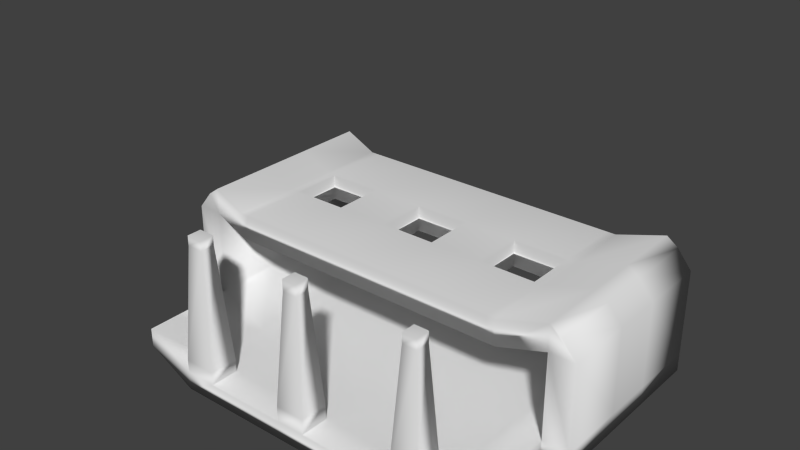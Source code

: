 # Source: chemHolder.blend  (saved by Blender 2.63.0; exported with 4.5.12 LTS)
import bpy
from mathutils import Matrix  # noqa: F401  (used for matrix-valued properties, if any)

bpy.ops.wm.read_factory_settings(use_empty=True)
scene = bpy.context.scene
scene.name = 'Scene'

# ---- collections
col_collection_1 = bpy.data.collections.new('Collection 1'); scene.collection.children.link(col_collection_1)
col_collection_1.hide_render = True
col_collection_1.hide_viewport = True
col_collection_2 = bpy.data.collections.new('Collection 2'); scene.collection.children.link(col_collection_2)

# ---- world
world_world = bpy.data.worlds.new('World'); scene.world = world_world
world_world.color = (0.05088, 0.05088, 0.05088)
world_world.use_sun_shadow = False
world_world.sun_shadow_jitter_overblur = 0.0
world_world.cycles.sampling_method = 'MANUAL'
world_world.cycles.sample_map_resolution = 256

# ---- meshes
me_cube_004 = bpy.data.meshes.new('Cube.004')
me_cube_004.from_pydata([(-1.0, -1.0, 1.831), (-1.0, 1.0, 1.831), (1.0, 1.0, 1.831), (1.0, -1.0, 1.831), (-1.0, -1.0, 3.831), (-1.0, 1.0, 3.831), (1.0, 1.0, 3.831), (1.0, -1.0, 3.831), (-1.139, -1.0, 3.831), (-1.139, 1.0, 3.831), (-1.139, 1.0, 1.831), (-1.139, -1.0, 1.831), (1.139, 1.0, 3.831), (1.139, -1.0, 3.831), (1.139, -1.0, 1.831), (1.139, 1.0, 1.831), (-1.0, 1.0, 12.95), (-1.139, 1.0, 12.95), (-1.139, -1.0, 12.95), (-1.0, -1.0, 12.95), (1.0, -1.0, 12.95), (1.139, -1.0, 12.95), (1.139, 1.0, 12.95), (1.0, 1.0, 12.95), (-1.0, 1.0, 15.76), (-1.063, 1.0, 14.84), (-1.063, -1.0, 14.84), (-1.0, -1.0, 15.76), (1.0, -1.0, 15.76), (1.063, -1.0, 14.84), (1.063, 1.0, 14.84), (1.0, 1.0, 15.76), (-1.0, -1.692, 1.855), (1.0, -1.692, 1.855), (-1.0, -1.692, 3.855), (1.0, -1.692, 3.855), (-1.0, -2.003, 1.855), (1.0, -2.003, 1.855), (-1.0, -2.003, 3.855), (1.0, -2.003, 3.855), (-0.7307, 1.0, 1.0), (-0.7307, 1.0, -1.0), (-0.7307, -1.0, 1.0), (-0.7307, -1.0, -1.0), (-0.7307, -1.692, 1.024), (-0.7307, -1.692, -0.9758), (-0.7307, -2.003, 1.024), (-0.7307, -2.003, -0.9758), (-0.5559, -2.003, -0.9758), (-0.5559, -1.0, -1.0), (-0.5559, 1.0, 1.0), (-0.5559, -1.692, -0.9758), (0.7173, -2.003, 1.024), (0.7173, -1.692, 1.024), (0.7173, -1.0, 1.0), (0.7173, 1.0, -1.0), (-0.5559, -2.003, 1.024), (-0.5559, -1.0, 1.0), (-0.5559, 1.0, -1.0), (-0.5559, -1.692, 1.024), (0.5641, -2.003, 1.024), (0.5641, -1.692, 1.024), (0.5641, -1.0, 1.0), (0.5641, 1.0, -1.0), (0.7173, -2.003, -0.9758), (0.7173, -1.692, -0.9758), (0.7173, -1.0, -1.0), (0.7173, 1.0, 1.0), (-0.1093, -1.692, 1.024), (-0.1093, 1.0, -1.0), (-0.1093, -1.0, 1.0), (-0.1093, -2.003, 1.024), (-0.1093, -1.692, -0.9758), (-0.1093, 1.0, 1.0), (-0.1093, -1.0, -1.0), (-0.1093, -2.003, -0.9758), (0.5641, -2.003, -0.9758), (0.5641, -1.692, -0.9758), (0.5641, -1.0, -1.0), (0.5641, 1.0, 1.0), (0.04981, 1.0, 1.0), (0.04981, -2.003, -0.9758), (0.04981, -1.0, -1.0), (0.04981, -1.692, -0.9758), (0.04981, -1.692, 1.024), (0.04981, -1.0, 1.0), (0.04981, -2.003, 1.024), (0.04981, 1.0, -1.0), (-0.687, -1.77, 16.22), (-0.687, -1.925, 16.22), (0.679, -1.925, 16.22), (0.679, -1.77, 16.22), (-0.5996, -1.925, 16.22), (-0.5996, -1.77, 16.22), (0.6024, -1.925, 16.22), (0.6024, -1.77, 16.22), (-0.06956, -1.77, 16.14), (-0.06956, -1.925, 16.14), (0.01002, -1.77, 16.14), (0.01002, -1.925, 16.14), (-0.8282, 1.0, 11.28), (-0.8282, -1.0, 11.28), (-0.8282, -1.0, 14.09), (-0.8282, 1.0, 14.09), (0.7336, 1.0, 14.09), (0.7336, -1.0, 14.09), (0.7336, -1.0, 11.28), (0.7336, 1.0, 11.28), (-0.7307, -2.003, 2.449), (-0.7307, -1.692, 2.449), (-0.5559, -1.692, 2.449), (-0.5559, -2.003, 2.449), (0.04981, -1.692, 2.72), (-0.1093, -1.692, 2.72), (0.04981, -2.003, 2.72), (-0.1093, -2.003, 2.72), (0.5641, -2.003, 2.724), (0.5641, -1.692, 2.724), (0.7173, -1.692, 2.724), (0.7173, -2.003, 2.724), (-0.687, -1.925, 15.13), (-0.5996, -1.925, 15.13), (-0.687, -1.77, 15.13), (-0.5996, -1.77, 15.13), (-0.06956, -1.77, 14.9), (-0.06956, -1.925, 14.9), (0.01002, -1.77, 14.9), (0.01002, -1.925, 14.9), (0.6024, -1.925, 15.12), (0.679, -1.77, 15.12), (0.6024, -1.77, 15.12), (0.679, -1.925, 15.12), (0.6869, 1.0, 14.09), (0.3932, 1.0, 14.09), (0.09955, 1.0, 14.09), (-0.1941, 1.0, 14.09), (-0.4878, 1.0, 14.09), (-0.7815, 1.0, 14.09), (0.6869, -1.0, 11.28), (0.3932, -1.0, 11.28), (0.09955, -1.0, 11.28), (-0.1941, -1.0, 11.28), (-0.4878, -1.0, 11.28), (-0.7815, -1.0, 11.28), (0.6869, 1.0, 11.28), (0.3932, 1.0, 11.28), (0.09955, 1.0, 11.28), (-0.1941, 1.0, 11.28), (-0.4878, 1.0, 11.28), (-0.7815, 1.0, 11.28), (0.6869, -1.0, 14.09), (0.3932, -1.0, 14.09), (0.09955, -1.0, 14.09), (-0.1941, -1.0, 14.09), (-0.4878, -1.0, 14.09), (-0.7815, -1.0, 14.09), (-1.0, -0.2688, 3.831), (-1.0, 0.2688, 3.831), (1.0, 0.2688, 3.831), (1.0, -0.2688, 3.831), (-1.0, -0.2688, 12.95), (-1.0, 0.2688, 12.95), (1.0, 0.2688, 12.95), (1.0, -0.2688, 12.95), (-0.7307, 0.2688, 1.0), (-0.7307, -0.2688, 1.0), (0.04981, 0.2688, 1.0), (0.04981, -0.2688, 1.0), (-0.1093, 0.2688, 1.0), (-0.1093, -0.2688, 1.0), (0.7173, 0.2688, 1.0), (0.7173, -0.2688, 1.0), (-0.5559, 0.2688, 1.0), (-0.5559, -0.2688, 1.0), (0.5641, 0.2688, 1.0), (0.5641, -0.2688, 1.0), (-0.8282, 0.2688, 11.28), (-0.8282, -0.2688, 11.28), (0.7336, 0.2688, 11.28), (0.7336, -0.2688, 11.28), (-0.7815, 0.2688, 11.28), (-0.7815, -0.2688, 11.28), (-0.4878, 0.2688, 11.28), (-0.4878, -0.2688, 11.28), (-0.1941, 0.2688, 11.28), (-0.1941, -0.2688, 11.28), (0.09955, 0.2688, 11.28), (0.09955, -0.2688, 11.28), (0.3932, 0.2688, 11.28), (0.3932, -0.2688, 11.28), (0.6869, 0.2688, 11.28), (0.6869, -0.2688, 11.28), (-1.0, 0.2688, 1.831), (-1.0, -0.2688, 1.831), (1.0, -0.2688, 1.831), (1.0, 0.2688, 1.831), (-1.139, -0.2688, 3.831), (-1.139, 0.2688, 3.831), (-1.139, 0.2688, 1.831), (-1.139, -0.2688, 1.831), (1.139, 0.2688, 3.831), (1.139, -0.2688, 3.831), (1.139, -0.2688, 1.831), (1.139, 0.2688, 1.831), (-1.139, 0.2688, 12.95), (-1.139, -0.2688, 12.95), (1.139, -0.2688, 12.95), (1.139, 0.2688, 12.95), (-1.063, 0.2688, 14.84), (-1.063, -0.2688, 14.84), (-1.0, -0.2688, 15.76), (-1.0, 0.2688, 15.76), (1.063, -0.2688, 14.84), (1.063, 0.2688, 14.84), (1.0, 0.2688, 15.76), (1.0, -0.2688, 15.76), (-0.7307, 0.2688, -1.0), (-0.7307, -0.2688, -1.0), (-0.1093, 0.2688, -1.0), (-0.1093, -0.2688, -1.0), (0.7173, 0.2688, -1.0), (0.7173, -0.2688, -1.0), (0.5641, 0.2688, -1.0), (0.5641, -0.2688, -1.0), (-0.5559, 0.2688, -1.0), (-0.5559, -0.2688, -1.0), (0.04981, 0.2688, -1.0), (0.04981, -0.2688, -1.0), (-0.8282, -0.2688, 14.09), (-0.8282, 0.2688, 14.09), (0.7336, -0.2688, 14.09), (0.7336, 0.2688, 14.09), (-0.7815, -0.2688, 14.09), (-0.7815, 0.2688, 14.09), (-0.4878, -0.2688, 14.09), (-0.4878, 0.2688, 14.09), (-0.1941, -0.2688, 14.09), (-0.1941, 0.2688, 14.09), (0.09955, -0.2688, 14.09), (0.09955, 0.2688, 14.09), (0.3932, -0.2688, 14.09), (0.3932, 0.2688, 14.09), (0.6869, -0.2688, 14.09), (0.6869, 0.2688, 14.09)], [], [(9, 17, 16, 5), (67, 6, 2, 55), (104, 31, 23, 107), (66, 3, 33, 65), (220, 55, 2, 195), (164, 40, 5, 157), (197, 9, 10, 198), (17, 25, 24, 16), (1, 10, 9, 5), (192, 198, 10, 1), (4, 8, 11, 0), (201, 13, 14, 202), (210, 209, 26, 27), (3, 14, 13, 7), (194, 202, 14, 3), (6, 12, 15, 2), (197, 204, 17, 9), (4, 19, 18, 8), (156, 160, 19, 4), (231, 214, 31, 104), (13, 21, 20, 7), (201, 206, 21, 13), (6, 23, 22, 12), (158, 162, 23, 6), (204, 208, 25, 17), (19, 27, 26, 18), (106, 20, 28, 105), (214, 213, 30, 31), (21, 29, 28, 20), (206, 212, 29, 21), (23, 31, 30, 22), (179, 163, 20, 106), (65, 33, 37, 64), (32, 34, 4, 0), (35, 33, 3, 7), (42, 4, 34, 44), (46, 38, 36, 47), (36, 38, 34, 32), (39, 37, 33, 35), (44, 34, 38, 46), (5, 40, 41, 1), (0, 43, 45, 32), (192, 1, 41, 216), (172, 50, 40, 164), (32, 45, 47, 36), (57, 42, 44, 59), (56, 46, 47, 48), (114, 115, 71, 86), (40, 50, 58, 41), (70, 57, 59, 68), (39, 52, 64, 37), (43, 49, 51, 45), (224, 58, 69, 218), (35, 53, 52, 39), (7, 54, 53, 35), (78, 66, 65, 77), (45, 51, 48, 47), (74, 82, 83, 72), (222, 63, 55, 220), (77, 65, 64, 76), (123, 122, 88, 93), (85, 70, 68, 84), (79, 67, 55, 63), (158, 6, 67, 170), (216, 41, 58, 224), (51, 72, 75, 48), (168, 73, 50, 172), (226, 87, 63, 222), (71, 56, 48, 75), (68, 59, 56, 71), (80, 79, 63, 87), (62, 85, 84, 61), (170, 67, 79, 174), (82, 78, 77, 83), (52, 60, 76, 64), (54, 62, 61, 53), (83, 77, 76, 81), (49, 74, 72, 51), (61, 84, 86, 60), (122, 120, 89, 88), (166, 80, 73, 168), (50, 73, 69, 58), (86, 71, 75, 81), (218, 69, 87, 226), (174, 79, 80, 166), (72, 83, 81, 75), (73, 80, 87, 69), (60, 86, 81, 76), (93, 88, 89, 92), (91, 95, 94, 90), (98, 96, 97, 99), (124, 125, 97, 96), (112, 114, 86, 84), (111, 108, 46, 56), (110, 111, 56, 59), (130, 128, 94, 95), (117, 118, 53, 61), (126, 124, 96, 98), (118, 119, 52, 53), (128, 131, 90, 94), (24, 103, 100, 16), (211, 229, 103, 24), (19, 101, 102, 27), (160, 177, 101, 19), (132, 104, 107, 144), (191, 179, 106, 138), (243, 231, 104, 132), (138, 106, 105, 150), (59, 44, 109, 110), (44, 46, 108, 109), (121, 120, 108, 111), (123, 121, 111, 110), (68, 71, 115, 113), (84, 68, 113, 112), (127, 125, 115, 114), (60, 52, 119, 116), (130, 129, 118, 117), (126, 127, 114, 112), (61, 60, 116, 117), (129, 131, 119, 118), (110, 109, 122, 123), (109, 108, 120, 122), (92, 89, 120, 121), (93, 92, 121, 123), (95, 91, 129, 130), (113, 115, 125, 124), (98, 99, 127, 126), (99, 97, 125, 127), (112, 113, 124, 126), (91, 90, 131, 129), (116, 119, 131, 128), (117, 116, 128, 130), (103, 137, 149, 100), (137, 136, 148, 149), (136, 135, 147, 148), (135, 134, 146, 147), (134, 133, 145, 146), (133, 132, 144, 145), (177, 181, 143, 101), (181, 183, 142, 143), (183, 185, 141, 142), (185, 187, 140, 141), (187, 189, 139, 140), (189, 191, 138, 139), (229, 233, 137, 103), (233, 235, 136, 137), (235, 237, 135, 136), (237, 239, 134, 135), (239, 241, 133, 134), (241, 243, 132, 133), (101, 143, 155, 102), (143, 142, 154, 155), (142, 141, 153, 154), (141, 140, 152, 153), (140, 139, 151, 152), (139, 138, 150, 151), (42, 165, 156, 4), (165, 164, 157, 156), (5, 16, 161, 157), (157, 161, 160, 156), (7, 20, 163, 159), (159, 163, 162, 158), (107, 23, 162, 178), (178, 162, 163, 179), (57, 173, 165, 42), (173, 172, 164, 165), (7, 159, 171, 54), (159, 158, 170, 171), (70, 169, 173, 57), (169, 168, 172, 173), (54, 171, 175, 62), (171, 170, 174, 175), (85, 167, 169, 70), (167, 166, 168, 169), (62, 175, 167, 85), (175, 174, 166, 167), (16, 100, 176, 161), (161, 176, 177, 160), (144, 107, 178, 190), (190, 178, 179, 191), (100, 149, 180, 176), (176, 180, 181, 177), (149, 148, 182, 180), (148, 147, 184, 182), (182, 184, 185, 183), (147, 146, 186, 184), (146, 145, 188, 186), (186, 188, 189, 187), (145, 144, 190, 188), (66, 221, 194, 3), (221, 220, 195, 194), (8, 196, 199, 11), (196, 197, 198, 199), (0, 11, 199, 193), (193, 199, 198, 192), (12, 200, 203, 15), (200, 201, 202, 203), (24, 25, 208, 211), (211, 208, 209, 210), (2, 15, 203, 195), (195, 203, 202, 194), (8, 18, 205, 196), (196, 205, 204, 197), (105, 28, 215, 230), (230, 215, 214, 231), (12, 22, 207, 200), (200, 207, 206, 201), (18, 26, 209, 205), (205, 209, 208, 204), (28, 29, 212, 215), (215, 212, 213, 214), (22, 30, 213, 207), (207, 213, 212, 206), (0, 193, 217, 43), (193, 192, 216, 217), (49, 225, 219, 74), (225, 224, 218, 219), (78, 223, 221, 66), (223, 222, 220, 221), (43, 217, 225, 49), (217, 216, 224, 225), (82, 227, 223, 78), (227, 226, 222, 223), (74, 219, 227, 82), (219, 218, 226, 227), (27, 102, 228, 210), (210, 228, 229, 211), (150, 105, 230, 242), (242, 230, 231, 243), (102, 155, 232, 228), (228, 232, 233, 229), (155, 154, 234, 232), (154, 153, 236, 234), (234, 236, 237, 235), (153, 152, 238, 236), (152, 151, 240, 238), (238, 240, 241, 239), (151, 150, 242, 240), (180, 233, 232, 181), (181, 232, 234, 183), (183, 234, 235, 182), (182, 235, 233, 180), (184, 237, 236, 185), (185, 236, 238, 187), (187, 238, 239, 186), (186, 239, 237, 184), (188, 241, 240, 189), (189, 240, 242, 191), (191, 242, 243, 190), (190, 243, 241, 188)])
me_cube_004.polygons.foreach_set('use_smooth', [True] * 250)
me_cube_004.use_remesh_preserve_volume = False
me_cube_004.use_remesh_preserve_attributes = False
me_cube_004.use_mirror_vertex_groups = False
me_cube_004.update()
me_cube_005 = bpy.data.meshes.new('Cube.005')
me_cube_005.from_pydata([(-1.0, -1.0, 1.831), (-1.0, 1.0, 1.831), (1.0, 1.0, 1.831), (1.0, -1.0, 1.831), (-1.0, -1.0, 3.831), (-1.0, 1.0, 3.831), (1.0, 1.0, 3.831), (1.0, -1.0, 3.831), (-1.139, -1.0, 3.831), (-1.139, 1.0, 3.831), (-1.139, 1.0, 1.831), (-1.139, -1.0, 1.831), (1.139, 1.0, 3.831), (1.139, -1.0, 3.831), (1.139, -1.0, 1.831), (1.139, 1.0, 1.831), (-1.0, 1.0, 12.95), (-1.139, 1.0, 12.95), (-1.139, -1.0, 12.95), (-1.0, -1.0, 12.95), (1.0, -1.0, 12.95), (1.139, -1.0, 12.95), (1.139, 1.0, 12.95), (1.0, 1.0, 12.95), (-1.0, 1.0, 15.76), (-1.063, 1.0, 14.84), (-1.063, -1.0, 14.84), (-1.0, -1.0, 15.76), (1.0, -1.0, 15.76), (1.063, -1.0, 14.84), (1.063, 1.0, 14.84), (1.0, 1.0, 15.76), (-1.0, -1.692, 1.855), (1.0, -1.692, 1.855), (-1.0, -1.692, 3.855), (1.0, -1.692, 3.855), (-1.0, -2.003, 1.855), (1.0, -2.003, 1.855), (-1.0, -2.003, 3.855), (1.0, -2.003, 3.855), (-0.7307, 1.0, 1.0), (-0.7307, 1.0, -1.0), (-0.7307, -1.0, 1.0), (-0.7307, -1.0, -1.0), (-0.7307, -1.692, 1.024), (-0.7307, -1.692, -0.9758), (-0.7307, -2.003, 1.024), (-0.7307, -2.003, -0.9758), (-0.5559, -2.003, -0.9758), (-0.5559, -1.0, -1.0), (-0.5559, 1.0, 1.0), (-0.5559, -1.692, -0.9758), (0.7173, -2.003, 1.024), (0.7173, -1.692, 1.024), (0.7173, -1.0, 1.0), (0.7173, 1.0, -1.0), (-0.5559, -2.003, 1.024), (-0.5559, -1.0, 1.0), (-0.5559, 1.0, -1.0), (-0.5559, -1.692, 1.024), (0.5641, -2.003, 1.024), (0.5641, -1.692, 1.024), (0.5641, -1.0, 1.0), (0.5641, 1.0, -1.0), (0.7173, -2.003, -0.9758), (0.7173, -1.692, -0.9758), (0.7173, -1.0, -1.0), (0.7173, 1.0, 1.0), (-0.1093, -1.692, 1.024), (-0.1093, 1.0, -1.0), (-0.1093, -1.0, 1.0), (-0.1093, -2.003, 1.024), (-0.1093, -1.692, -0.9758), (-0.1093, 1.0, 1.0), (-0.1093, -1.0, -1.0), (-0.1093, -2.003, -0.9758), (0.5641, -2.003, -0.9758), (0.5641, -1.692, -0.9758), (0.5641, -1.0, -1.0), (0.5641, 1.0, 1.0), (0.04981, 1.0, 1.0), (0.04981, -2.003, -0.9758), (0.04981, -1.0, -1.0), (0.04981, -1.692, -0.9758), (0.04981, -1.692, 1.024), (0.04981, -1.0, 1.0), (0.04981, -2.003, 1.024), (0.04981, 1.0, -1.0), (-0.687, -1.77, 16.22), (-0.687, -1.925, 16.22), (0.679, -1.925, 16.22), (0.679, -1.77, 16.22), (-0.5996, -1.925, 16.22), (-0.5996, -1.77, 16.22), (0.6024, -1.925, 16.22), (0.6024, -1.77, 16.22), (-0.06956, -1.77, 16.14), (-0.06956, -1.925, 16.14), (0.01002, -1.77, 16.14), (0.01002, -1.925, 16.14), (-0.8282, 1.0, 11.28), (-0.8282, -1.0, 11.28), (-0.8282, -1.0, 14.09), (-0.8282, 1.0, 14.09), (0.7336, 1.0, 14.09), (0.7336, -1.0, 14.09), (0.7336, -1.0, 11.28), (0.7336, 1.0, 11.28), (-0.7307, -2.003, 2.449), (-0.7307, -1.692, 2.449), (-0.5559, -1.692, 2.449), (-0.5559, -2.003, 2.449), (0.04981, -1.692, 2.72), (-0.1093, -1.692, 2.72), (0.04981, -2.003, 2.72), (-0.1093, -2.003, 2.72), (0.5641, -2.003, 2.724), (0.5641, -1.692, 2.724), (0.7173, -1.692, 2.724), (0.7173, -2.003, 2.724), (-0.687, -1.925, 15.13), (-0.5996, -1.925, 15.13), (-0.687, -1.77, 15.13), (-0.5996, -1.77, 15.13), (-0.06956, -1.77, 14.9), (-0.06956, -1.925, 14.9), (0.01002, -1.77, 14.9), (0.01002, -1.925, 14.9), (0.6024, -1.925, 15.12), (0.679, -1.77, 15.12), (0.6024, -1.77, 15.12), (0.679, -1.925, 15.12), (0.6869, 1.0, 14.09), (0.3932, 1.0, 14.09), (0.09955, 1.0, 14.09), (-0.1941, 1.0, 14.09), (-0.4878, 1.0, 14.09), (-0.7815, 1.0, 14.09), (0.6869, -1.0, 11.28), (0.3932, -1.0, 11.28), (0.09955, -1.0, 11.28), (-0.1941, -1.0, 11.28), (-0.4878, -1.0, 11.28), (-0.7815, -1.0, 11.28), (0.6869, 1.0, 11.28), (0.3932, 1.0, 11.28), (0.09955, 1.0, 11.28), (-0.1941, 1.0, 11.28), (-0.4878, 1.0, 11.28), (-0.7815, 1.0, 11.28), (0.6869, -1.0, 14.09), (0.3932, -1.0, 14.09), (0.09955, -1.0, 14.09), (-0.1941, -1.0, 14.09), (-0.4878, -1.0, 14.09), (-0.7815, -1.0, 14.09), (-1.0, -0.2688, 3.831), (-1.0, 0.2688, 3.831), (1.0, 0.2688, 3.831), (1.0, -0.2688, 3.831), (-1.0, -0.2688, 12.95), (-1.0, 0.2688, 12.95), (1.0, 0.2688, 12.95), (1.0, -0.2688, 12.95), (-0.7307, 0.2688, 1.0), (-0.7307, -0.2688, 1.0), (0.04981, 0.2688, 1.0), (0.04981, -0.2688, 1.0), (-0.1093, 0.2688, 1.0), (-0.1093, -0.2688, 1.0), (0.7173, 0.2688, 1.0), (0.7173, -0.2688, 1.0), (-0.5559, 0.2688, 1.0), (-0.5559, -0.2688, 1.0), (0.5641, 0.2688, 1.0), (0.5641, -0.2688, 1.0), (-0.8282, 0.2688, 11.28), (-0.8282, -0.2688, 11.28), (0.7336, 0.2688, 11.28), (0.7336, -0.2688, 11.28), (-0.7815, 0.2688, 11.28), (-0.7815, -0.2688, 11.28), (-0.4878, 0.2688, 11.28), (-0.4878, -0.2688, 11.28), (-0.1941, 0.2688, 11.28), (-0.1941, -0.2688, 11.28), (0.09955, 0.2688, 11.28), (0.09955, -0.2688, 11.28), (0.3932, 0.2688, 11.28), (0.3932, -0.2688, 11.28), (0.6869, 0.2688, 11.28), (0.6869, -0.2688, 11.28), (-1.0, 0.2688, 1.831), (-1.0, -0.2688, 1.831), (1.0, -0.2688, 1.831), (1.0, 0.2688, 1.831), (-1.139, -0.2688, 3.831), (-1.139, 0.2688, 3.831), (-1.139, 0.2688, 1.831), (-1.139, -0.2688, 1.831), (1.139, 0.2688, 3.831), (1.139, -0.2688, 3.831), (1.139, -0.2688, 1.831), (1.139, 0.2688, 1.831), (-1.139, 0.2688, 12.95), (-1.139, -0.2688, 12.95), (1.139, -0.2688, 12.95), (1.139, 0.2688, 12.95), (-1.063, 0.2688, 14.84), (-1.063, -0.2688, 14.84), (-1.0, -0.2688, 15.76), (-1.0, 0.2688, 15.76), (1.063, -0.2688, 14.84), (1.063, 0.2688, 14.84), (1.0, 0.2688, 15.76), (1.0, -0.2688, 15.76), (-0.7307, 0.2688, -1.0), (-0.7307, -0.2688, -1.0), (-0.1093, 0.2688, -1.0), (-0.1093, -0.2688, -1.0), (0.7173, 0.2688, -1.0), (0.7173, -0.2688, -1.0), (0.5641, 0.2688, -1.0), (0.5641, -0.2688, -1.0), (-0.5559, 0.2688, -1.0), (-0.5559, -0.2688, -1.0), (0.04981, 0.2688, -1.0), (0.04981, -0.2688, -1.0), (-0.8282, -0.2688, 14.09), (-0.8282, 0.2688, 14.09), (0.7336, -0.2688, 14.09), (0.7336, 0.2688, 14.09), (-0.7815, -0.2688, 14.09), (-0.7815, 0.2688, 14.09), (-0.4878, -0.2688, 14.09), (-0.4878, 0.2688, 14.09), (-0.1941, -0.2688, 14.09), (-0.1941, 0.2688, 14.09), (0.09955, -0.2688, 14.09), (0.09955, 0.2688, 14.09), (0.3932, -0.2688, 14.09), (0.3932, 0.2688, 14.09), (0.6869, -0.2688, 14.09), (0.6869, 0.2688, 14.09)], [], [(9, 17, 16, 5), (67, 6, 2, 55), (104, 31, 23, 107), (66, 3, 33, 65), (220, 55, 2, 195), (164, 40, 5, 157), (197, 9, 10, 198), (17, 25, 24, 16), (1, 10, 9, 5), (192, 198, 10, 1), (4, 8, 11, 0), (201, 13, 14, 202), (210, 209, 26, 27), (3, 14, 13, 7), (194, 202, 14, 3), (6, 12, 15, 2), (197, 204, 17, 9), (4, 19, 18, 8), (156, 160, 19, 4), (231, 214, 31, 104), (13, 21, 20, 7), (201, 206, 21, 13), (6, 23, 22, 12), (158, 162, 23, 6), (204, 208, 25, 17), (19, 27, 26, 18), (106, 20, 28, 105), (214, 213, 30, 31), (21, 29, 28, 20), (206, 212, 29, 21), (23, 31, 30, 22), (179, 163, 20, 106), (65, 33, 37, 64), (32, 34, 4, 0), (35, 33, 3, 7), (42, 4, 34, 44), (46, 38, 36, 47), (36, 38, 34, 32), (39, 37, 33, 35), (44, 34, 38, 46), (5, 40, 41, 1), (0, 43, 45, 32), (192, 1, 41, 216), (172, 50, 40, 164), (32, 45, 47, 36), (57, 42, 44, 59), (56, 46, 47, 48), (114, 115, 71, 86), (40, 50, 58, 41), (70, 57, 59, 68), (39, 52, 64, 37), (43, 49, 51, 45), (224, 58, 69, 218), (35, 53, 52, 39), (7, 54, 53, 35), (78, 66, 65, 77), (45, 51, 48, 47), (74, 82, 83, 72), (222, 63, 55, 220), (77, 65, 64, 76), (123, 122, 88, 93), (85, 70, 68, 84), (79, 67, 55, 63), (158, 6, 67, 170), (216, 41, 58, 224), (51, 72, 75, 48), (168, 73, 50, 172), (226, 87, 63, 222), (71, 56, 48, 75), (68, 59, 56, 71), (80, 79, 63, 87), (62, 85, 84, 61), (170, 67, 79, 174), (82, 78, 77, 83), (52, 60, 76, 64), (54, 62, 61, 53), (83, 77, 76, 81), (49, 74, 72, 51), (61, 84, 86, 60), (122, 120, 89, 88), (166, 80, 73, 168), (50, 73, 69, 58), (86, 71, 75, 81), (218, 69, 87, 226), (174, 79, 80, 166), (72, 83, 81, 75), (73, 80, 87, 69), (60, 86, 81, 76), (93, 88, 89, 92), (91, 95, 94, 90), (98, 96, 97, 99), (124, 125, 97, 96), (112, 114, 86, 84), (111, 108, 46, 56), (110, 111, 56, 59), (130, 128, 94, 95), (117, 118, 53, 61), (126, 124, 96, 98), (118, 119, 52, 53), (128, 131, 90, 94), (24, 103, 100, 16), (211, 229, 103, 24), (19, 101, 102, 27), (160, 177, 101, 19), (132, 104, 107, 144), (191, 179, 106, 138), (243, 231, 104, 132), (138, 106, 105, 150), (59, 44, 109, 110), (44, 46, 108, 109), (121, 120, 108, 111), (123, 121, 111, 110), (68, 71, 115, 113), (84, 68, 113, 112), (127, 125, 115, 114), (60, 52, 119, 116), (130, 129, 118, 117), (126, 127, 114, 112), (61, 60, 116, 117), (129, 131, 119, 118), (110, 109, 122, 123), (109, 108, 120, 122), (92, 89, 120, 121), (93, 92, 121, 123), (95, 91, 129, 130), (113, 115, 125, 124), (98, 99, 127, 126), (99, 97, 125, 127), (112, 113, 124, 126), (91, 90, 131, 129), (116, 119, 131, 128), (117, 116, 128, 130), (103, 137, 149, 100), (137, 136, 148, 149), (136, 135, 147, 148), (135, 134, 146, 147), (134, 133, 145, 146), (133, 132, 144, 145), (177, 181, 143, 101), (181, 183, 142, 143), (183, 185, 141, 142), (185, 187, 140, 141), (187, 189, 139, 140), (189, 191, 138, 139), (229, 233, 137, 103), (233, 235, 136, 137), (235, 237, 135, 136), (237, 239, 134, 135), (239, 241, 133, 134), (241, 243, 132, 133), (101, 143, 155, 102), (143, 142, 154, 155), (142, 141, 153, 154), (141, 140, 152, 153), (140, 139, 151, 152), (139, 138, 150, 151), (42, 165, 156, 4), (165, 164, 157, 156), (5, 16, 161, 157), (157, 161, 160, 156), (7, 20, 163, 159), (159, 163, 162, 158), (107, 23, 162, 178), (178, 162, 163, 179), (57, 173, 165, 42), (173, 172, 164, 165), (7, 159, 171, 54), (159, 158, 170, 171), (70, 169, 173, 57), (169, 168, 172, 173), (54, 171, 175, 62), (171, 170, 174, 175), (85, 167, 169, 70), (167, 166, 168, 169), (62, 175, 167, 85), (175, 174, 166, 167), (16, 100, 176, 161), (161, 176, 177, 160), (144, 107, 178, 190), (190, 178, 179, 191), (100, 149, 180, 176), (176, 180, 181, 177), (149, 148, 182, 180), (148, 147, 184, 182), (182, 184, 185, 183), (147, 146, 186, 184), (146, 145, 188, 186), (186, 188, 189, 187), (145, 144, 190, 188), (66, 221, 194, 3), (221, 220, 195, 194), (8, 196, 199, 11), (196, 197, 198, 199), (0, 11, 199, 193), (193, 199, 198, 192), (12, 200, 203, 15), (200, 201, 202, 203), (24, 25, 208, 211), (211, 208, 209, 210), (2, 15, 203, 195), (195, 203, 202, 194), (8, 18, 205, 196), (196, 205, 204, 197), (105, 28, 215, 230), (230, 215, 214, 231), (12, 22, 207, 200), (200, 207, 206, 201), (18, 26, 209, 205), (205, 209, 208, 204), (28, 29, 212, 215), (215, 212, 213, 214), (22, 30, 213, 207), (207, 213, 212, 206), (0, 193, 217, 43), (193, 192, 216, 217), (49, 225, 219, 74), (225, 224, 218, 219), (78, 223, 221, 66), (223, 222, 220, 221), (43, 217, 225, 49), (217, 216, 224, 225), (82, 227, 223, 78), (227, 226, 222, 223), (74, 219, 227, 82), (219, 218, 226, 227), (27, 102, 228, 210), (210, 228, 229, 211), (150, 105, 230, 242), (242, 230, 231, 243), (102, 155, 232, 228), (228, 232, 233, 229), (155, 154, 234, 232), (154, 153, 236, 234), (234, 236, 237, 235), (153, 152, 238, 236), (152, 151, 240, 238), (238, 240, 241, 239), (151, 150, 242, 240), (180, 233, 232, 181), (181, 232, 234, 183), (183, 234, 235, 182), (182, 235, 233, 180), (184, 237, 236, 185), (185, 236, 238, 187), (187, 238, 239, 186), (186, 239, 237, 184), (188, 241, 240, 189), (189, 240, 242, 191), (191, 242, 243, 190), (190, 243, 241, 188)])
me_cube_005.polygons.foreach_set('use_smooth', [True] * 250)
me_cube_005.use_remesh_preserve_volume = False
me_cube_005.use_remesh_preserve_attributes = False
me_cube_005.use_mirror_vertex_groups = False
me_cube_005.update()

# ---- objects
ob_cube = bpy.data.objects.new('Cube', me_cube_004)
ob_cube_001 = bpy.data.objects.new('Cube.001', me_cube_005)

# ---- transforms, parenting, visibility, modifiers, constraints
ob_cube.location = (0.0, 0.0, -0.5)
ob_cube.scale = (10.0, 5.0, 0.5)
ob_cube.lineart.crease_threshold = 0.0
_m = ob_cube.modifiers.new('Subsurf', 'SUBSURF')
_m.uv_smooth = 'PRESERVE_CORNERS'
_m.levels = 2
_m.render_levels = 3
_m.show_only_control_edges = False
ob_cube_001.location = (0.0, 0.0, -0.5)
ob_cube_001.scale = (10.0, 5.0, 0.5)
ob_cube_001.lineart.crease_threshold = 0.0

# ---- collection membership
col_collection_1.objects.link(ob_cube)
col_collection_2.objects.link(ob_cube_001)

# ---- scene / render settings (as saved in the file)
scene.frame_start = 1; scene.frame_end = 250; scene.frame_set(1)
scene.render.engine = 'BLENDER_EEVEE_NEXT'
scene.render.image_settings.color_mode = 'RGB'
scene.render.image_settings.compression = 90
scene.render.resolution_percentage = 50
scene.render.dither_intensity = 0.0
scene.render.bake_margin = 2
scene.render.bake_bias = 0.0
scene.cycles.use_denoising = False
scene.cycles.samples = 10
scene.cycles.sampling_pattern = 'TABULATED_SOBOL'
scene.cycles.light_sampling_threshold = 0.0
scene.cycles.use_adaptive_sampling = False
scene.cycles.use_light_tree = False
scene.cycles.blur_glossy = 0.0
scene.cycles.volume_bounces = 1
scene.cycles.pixel_filter_type = 'GAUSSIAN'
scene.cycles.sample_clamp_indirect = 0.0
scene.view_settings.view_transform = 'Standard'
bpy.context.view_layer.update()

# ---- added for rendering (the .blend has no active camera and no usable light): camera, sun
cam_auto = bpy.data.cameras.new('AutoCamera')
cam_auto.lens = 50.0
cam_auto.sensor_width = 36.0
cam_auto.clip_end = 1000.0
ob_auto_camera = bpy.data.objects.new('AutoCamera', cam_auto)
scene.collection.objects.link(ob_auto_camera)
ob_auto_camera.location = (29.8567, -38.3368, 31.4955)
ob_auto_camera.rotation_euler = (1.09748, -7.21219e-08, 0.694738)
scene.camera = ob_auto_camera
light_auto_sun = bpy.data.lights.new('AutoSun', 'SUN')
light_auto_sun.energy = 3.0
light_auto_sun.angle = 0.0523599
ob_auto_sun = bpy.data.objects.new('AutoSun', light_auto_sun)
scene.collection.objects.link(ob_auto_sun)
ob_auto_sun.rotation_euler = (0.872665, 0.174533, 0.523599)
bpy.context.view_layer.update()

